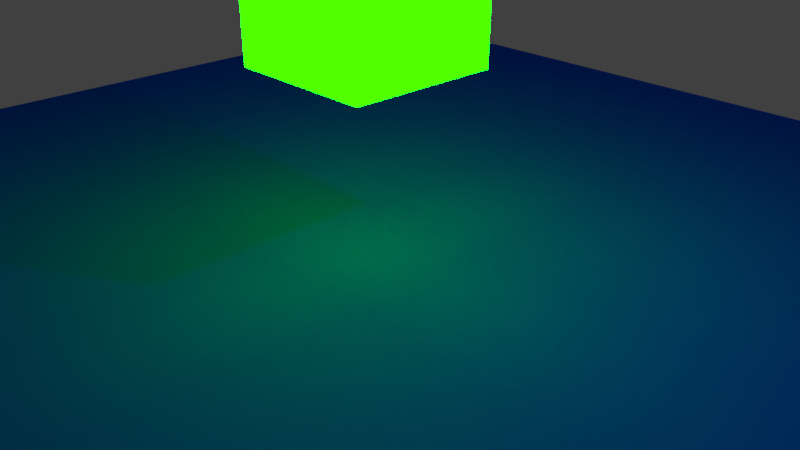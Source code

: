# Source: emission_test_bake.blend  (saved by Blender 2.79.0; exported with 4.5.12 LTS)
import bpy
from mathutils import Matrix  # noqa: F401  (used for matrix-valued properties, if any)

bpy.ops.wm.read_factory_settings(use_empty=True)
scene = bpy.context.scene
scene.name = 'Scene'

# ---- collections
col_collection_1 = bpy.data.collections.new('Collection 1'); scene.collection.children.link(col_collection_1)

# ---- images (referenced by path relative to the original .blend; pixels are not part of the script)
import os
ASSET_DIR = os.environ.get("B2B_ASSET_DIR", "")  # directory of the original .blend (textures are referenced by path, not embedded)
HERE = os.path.dirname(os.path.abspath(__file__))  # packed textures are extracted next to this script under _unpacked/

def load_image(name, relpath, width, height, colorspace="sRGB"):
    """Load a texture the original file referenced (path relative to the .blend, or extracted next to this script)."""
    p = next((c for c in (os.path.join(HERE, relpath), os.path.join(ASSET_DIR, relpath)) if relpath and os.path.exists(c)), "")
    if p:
        img = bpy.data.images.load(p, check_existing=True)
        img.name = name
    else:  # same state as the original file: an image datablock whose file is absent (Cycles renders it pink)
        img = bpy.data.images.new(name, width, height)
        img.source = "FILE"
        img.filepath = "//" + (relpath or name)
    img.colorspace_settings.name = colorspace
    return img
img_atlas = load_image('atlas', '_unpacked/emission_test_atlas.3132817a.png', 1024, 1024, 'sRGB')

# ---- materials (node trees are filled in below, after node groups)
mat_material_001 = bpy.data.materials.new('Material.001')
mat_material_001.alpha_threshold = 0.0
mat_material_001.roughness = 0.5
mat_material = bpy.data.materials.new('Material')
mat_material.alpha_threshold = 0.0
mat_material.roughness = 0.5
mat_material.line_color = (0.0, 0.0, 0.0, 1.0)

# ---- material node trees
mat_material_001.use_nodes = True; mat_material_001.node_tree.nodes.clear()
_N = mat_material_001.node_tree.nodes; _L = mat_material_001.node_tree.links
n0 = _N.new('ShaderNodeOutputMaterial'); n0.name = 'Material Output'; n0.location = (300, 300)
n1 = _N.new('ShaderNodeBsdfDiffuse'); n1.name = 'Diffuse BSDF'; n1.location = (10, 300)
n1.inputs[0].default_value = (0.002411, 0.01174, 0.8, 1.0)
n2 = _N.new('ShaderNodeTexImage'); n2.name = 'Image Texture'; n2.location = (0, 0)
n2.width = 140
n2.image = img_atlas
_L.new(n1.outputs[0], n0.inputs[0])
n0.is_active_output = True
mat_material.use_nodes = True; mat_material.node_tree.nodes.clear()
_N = mat_material.node_tree.nodes; _L = mat_material.node_tree.links
n0 = _N.new('ShaderNodeOutputMaterial'); n0.name = 'Material Output'; n0.location = (300, 300)
n1 = _N.new('ShaderNodeEmission'); n1.name = 'Emission'; n1.location = (10, 300)
n1.inputs[0].default_value = (0.0009578, 0.8, 0.0, 1.0)
n1.inputs[1].default_value = 87.9
n2 = _N.new('ShaderNodeTexImage'); n2.name = 'Image Texture'; n2.location = (0, 0)
n2.width = 140
n2.image = img_atlas
_L.new(n1.outputs[0], n0.inputs[0])
n0.is_active_output = True

# ---- world
world_world = bpy.data.worlds.new('World'); scene.world = world_world
world_world.color = (0.05088, 0.05088, 0.05088)
world_world.use_sun_shadow = False
world_world.sun_shadow_jitter_overblur = 0.0
world_world.cycles.sampling_method = 'MANUAL'

# ---- cameras
cam_camera = bpy.data.cameras.new('Camera')
cam_camera.clip_end = 100.0
cam_camera.lens = 35.0
cam_camera.sensor_width = 32.0
cam_camera.sensor_height = 18.0
cam_camera.ortho_scale = 7.314
cam_camera.dof.focus_distance = 0.0

# ---- lights
light_lamp = bpy.data.lights.new('Lamp', 'POINT')
light_lamp.transmission_factor = 0.0
light_lamp.cutoff_distance = 30.0
light_lamp.energy = 100.0
light_lamp.shadow_buffer_clip_start = 1.001
light_lamp.shadow_soft_size = 0.1
light_lamp.shadow_maximum_resolution = 0.006
light_lamp.use_absolute_resolution = True

# ---- meshes
me_plane = bpy.data.meshes.new('Plane')
me_plane.from_pydata([(-1.0, -1.0, 0.0), (1.0, -1.0, 0.0), (-1.0, 1.0, 0.0), (1.0, 1.0, 0.0), (0.1111, 0.1111, 0.2721), (0.1111, -0.1111, 0.2721), (-0.1111, -0.1111, 0.2721), (-0.1111, 0.1111, 0.2721), (0.1111, 0.1111, 0.4943), (0.1111, -0.1111, 0.4943), (-0.1111, -0.1111, 0.4943), (-0.1111, 0.1111, 0.4943)], [], [(0, 1, 3, 2), (4, 5, 6, 7), (8, 11, 10, 9), (4, 8, 9, 5), (5, 9, 10, 6), (6, 10, 11, 7), (8, 4, 7, 11)])
me_plane.polygons.foreach_set('material_index', [0, 1, 1, 1, 1, 1, 1])
_uv = me_plane.uv_layers.new(name='lightmap')
_uv.uv.foreach_set('vector', [0.8859, 0.003003, 0.003003, 0.003003, 0.003003, 0.8859, 0.8859, 0.8859, 0.1081, 0.8919, 0.003003, 0.8919, 0.003003, 0.997, 0.1081, 0.997, 0.997, 0.003003, 0.8919, 0.003003, 0.8919, 0.1081, 0.997, 0.1081, 0.3303, 0.8919, 0.2252, 0.8919, 0.2252, 0.997, 0.3303, 0.997, 0.2192, 0.8919, 0.1141, 0.8919, 0.1141, 0.997, 0.2192, 0.997, 0.997, 0.1141, 0.8919, 0.1141, 0.8919, 0.2192, 0.997, 0.2192, 0.997, 0.2252, 0.8919, 0.2252, 0.8919, 0.3303, 0.997, 0.3303])
me_plane.materials.append(mat_material_001)
me_plane.materials.append(mat_material)
me_plane.use_remesh_preserve_volume = False
me_plane.use_remesh_preserve_attributes = False
me_plane.use_mirror_vertex_groups = False
me_plane.update()

# ---- objects
ob_plane = bpy.data.objects.new('Plane', me_plane)
ob_lamp = bpy.data.objects.new('Lamp', light_lamp)
ob_camera = bpy.data.objects.new('Camera', cam_camera)

# ---- transforms, parenting, visibility, modifiers, constraints
ob_plane.location = (0.0, 0.0, 0.0)
ob_plane.scale = (9.0, 9.0, 9.0)
ob_plane.lineart.crease_threshold = 0.0
ob_lamp.location = (4.076, 1.005, 5.904)
ob_lamp.rotation_euler = (0.6503, 0.05522, 1.866)
ob_lamp.lock_rotations_4d = False
ob_lamp.empty_display_type = 'ARROWS'
ob_lamp.color = (0.0, 0.0, 0.0, 0.0)
ob_lamp.lineart.crease_threshold = 0.0
ob_camera.location = (7.481, -6.508, 5.344)
ob_camera.rotation_euler = (1.109, 0.0, 0.8149)
ob_camera.lock_rotations_4d = False
ob_camera.empty_display_type = 'ARROWS'
ob_camera.color = (0.0, 0.0, 0.0, 0.0)
ob_camera.display_type = 'WIRE'
ob_camera.lineart.crease_threshold = 0.0

# ---- collection membership
col_collection_1.objects.link(ob_plane)
col_collection_1.objects.link(ob_lamp)
col_collection_1.objects.link(ob_camera)

# ---- scene / render settings (as saved in the file)
scene.camera = ob_camera
scene.frame_start = 1; scene.frame_end = 250; scene.frame_set(1)
scene.render.engine = 'CYCLES'
scene.render.resolution_percentage = 50
scene.render.dither_intensity = 0.0
scene.cycles.use_denoising = False
scene.cycles.samples = 100
scene.cycles.sampling_pattern = 'TABULATED_SOBOL'
scene.cycles.use_adaptive_sampling = False
scene.cycles.use_light_tree = False
scene.cycles.blur_glossy = 0.0
scene.cycles.sample_clamp_indirect = 0.0
scene.view_settings.view_transform = 'Standard'
bpy.context.view_layer.update()
